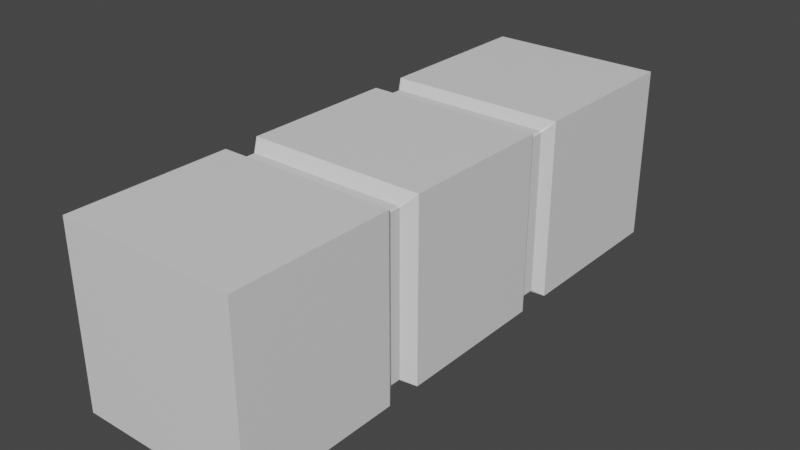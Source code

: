 # Source: questionTut.blend  (saved by Blender 3.3.6; exported with 4.5.12 LTS)
import bpy
from mathutils import Matrix  # noqa: F401  (used for matrix-valued properties, if any)

bpy.ops.wm.read_factory_settings(use_empty=True)
scene = bpy.context.scene
scene.name = 'Scene'

# ---- collections
col_collection = bpy.data.collections.new('Collection'); scene.collection.children.link(col_collection)

# ---- materials (node trees are filled in below, after node groups)
mat_material = bpy.data.materials.new('Material')
mat_material.alpha_threshold = 0.0
mat_material.use_transparent_shadow = False
mat_material.roughness = 0.5
mat_material.line_color = (0.0, 0.0, 0.0, 1.0)

# ---- material node trees
mat_material.use_nodes = True; mat_material.node_tree.nodes.clear()
_N = mat_material.node_tree.nodes; _L = mat_material.node_tree.links
n0 = _N.new('ShaderNodeOutputMaterial'); n0.name = 'Material Output'; n0.location = (300, 300)
n1 = _N.new('ShaderNodeBsdfPrincipled'); n1.name = 'Principled BSDF'; n1.location = (10, 300)
n1.distribution = 'GGX'
n1.subsurface_method = 'RANDOM_WALK_SKIN'
n1.inputs[3].default_value = 1.45
n1.inputs[27].default_value = (0.0, 0.0, 0.0, 1.0)
n1.inputs[28].default_value = 1.0
_L.new(n1.outputs[0], n0.inputs[0])
n0.is_active_output = True

# ---- world
world_world = bpy.data.worlds.new('World'); scene.world = world_world
world_world.use_nodes = True; world_world.node_tree.nodes.clear()
_N = world_world.node_tree.nodes; _L = world_world.node_tree.links
n0 = _N.new('ShaderNodeOutputWorld'); n0.name = 'World Output'; n0.location = (300, 300)
n1 = _N.new('ShaderNodeBackground'); n1.name = 'Background'; n1.location = (10, 300)
n1.inputs[0].default_value = (0.05088, 0.05088, 0.05088, 1.0)
_L.new(n1.outputs[0], n0.inputs[0])
n0.is_active_output = True
world_world.color = (0.05088, 0.05088, 0.05088)
world_world.use_sun_shadow = False
world_world.sun_shadow_jitter_overblur = 0.0

# ---- meshes
me_cube = bpy.data.meshes.new('Cube')
me_cube.from_pydata([(1.0, 4.312, 1.0), (1.0, 4.312, -1.0), (-1.0, 4.312, 1.0), (-1.0, 4.312, -1.0), (1.0, -1.969, 1.0), (1.0, -1.969, -1.0), (-1.0, -1.969, 1.0), (-1.0, -1.969, -1.0), (0.8997, 0.08673, 0.8923), (1.0, 0.2245, 1.0), (0.8923, 0.08673, 0.8997), (0.8997, 0.08673, -0.8923), (0.8923, 0.08673, -0.8997), (1.0, 0.2245, -1.0), (-0.8997, 0.08673, 0.8923), (-0.8923, 0.08673, 0.8997), (-1.0, 0.2245, 1.0), (-0.8997, 0.08673, -0.8923), (-1.0, 0.2245, -1.0), (-0.8923, 0.08673, -0.8997), (0.8997, -0.03472, 0.8923), (0.8923, -0.03472, 0.8997), (1.0, -0.1724, 1.0), (1.0, -0.1724, -1.0), (0.8923, -0.03472, -0.8997), (0.8997, -0.03472, -0.8923), (-1.0, -0.1724, 1.0), (-0.8923, -0.03472, 0.8997), (-0.8997, -0.03472, 0.8923), (-0.8997, -0.03472, -0.8923), (-0.8923, -0.03472, -0.8997), (-1.0, -0.1724, -1.0), (0.9197, 2.249, 0.9021), (1.0, 2.382, 1.0), (0.9021, 2.249, 0.9197), (0.9197, 2.249, -0.9021), (0.9021, 2.249, -0.9197), (1.0, 2.382, -1.0), (-0.9197, 2.249, 0.9021), (-0.9021, 2.249, 0.9197), (-1.0, 2.382, 1.0), (-0.9197, 2.249, -0.9021), (-1.0, 2.382, -1.0), (-0.9021, 2.249, -0.9197), (0.9197, 2.105, 0.9021), (0.9021, 2.105, 0.9197), (1.0, 1.972, 1.0), (1.0, 1.972, -1.0), (0.9021, 2.105, -0.9197), (0.9197, 2.105, -0.9021), (-1.0, 1.972, 1.0), (-0.9021, 2.105, 0.9197), (-0.9197, 2.105, 0.9021), (-0.9197, 2.105, -0.9021), (-0.9021, 2.105, -0.9197), (-1.0, 1.972, -1.0), (-0.8923, 0.02601, -0.8997), (-0.8997, 0.02601, -0.8923), (-0.8923, 0.02601, 0.8997), (-0.8997, 0.02601, 0.8923), (0.8997, 0.02601, -0.8923), (0.8923, 0.02601, -0.8997), (0.8923, 0.02601, 0.8997), (0.8997, 0.02601, 0.8923), (-0.9021, 2.177, -0.9197), (-0.9197, 2.177, -0.9021), (-0.9021, 2.177, 0.9197), (-0.9197, 2.177, 0.9021), (0.9197, 2.177, -0.9021), (0.9021, 2.177, -0.9197), (0.9197, 2.177, 0.9021), (0.9021, 2.177, 0.9197)], [], [(64, 69, 48, 54), (47, 46, 9, 13), (67, 65, 53, 52), (42, 40, 2, 3), (71, 66, 51, 45), (3, 2, 0, 1), (56, 61, 24, 30), (3, 1, 37, 42), (0, 2, 40, 33), (1, 0, 33, 37), (23, 22, 4, 5), (59, 57, 29, 28), (62, 58, 27, 21), (26, 31, 7, 6), (50, 55, 18, 16), (46, 50, 16, 9), (55, 47, 13, 18), (5, 4, 6, 7), (22, 26, 6, 4), (31, 23, 5, 7), (8, 9, 10), (11, 12, 13), (14, 15, 16), (17, 18, 19), (20, 21, 22), (23, 24, 25), (26, 27, 28), (29, 30, 31), (17, 14, 16, 18), (8, 11, 13, 9), (9, 16, 15, 10), (18, 13, 12, 19), (31, 26, 28, 29), (22, 23, 25, 20), (21, 27, 26, 22), (30, 24, 23, 31), (56, 30, 29, 57), (58, 15, 14, 59), (60, 25, 24, 61), (62, 21, 20, 63), (60, 63, 20, 25), (32, 33, 34), (35, 36, 37), (38, 39, 40), (41, 42, 43), (44, 45, 46), (47, 48, 49), (50, 51, 52), (53, 54, 55), (41, 38, 40, 42), (32, 35, 37, 33), (33, 40, 39, 34), (42, 37, 36, 43), (55, 50, 52, 53), (46, 47, 49, 44), (45, 51, 50, 46), (54, 48, 47, 55), (64, 54, 53, 65), (66, 39, 38, 67), (68, 49, 48, 69), (70, 32, 34, 71), (68, 70, 44, 49), (11, 8, 63, 60), (10, 62, 63, 8), (11, 60, 61, 12), (27, 58, 59, 28), (19, 56, 57, 17), (10, 15, 58, 62), (14, 17, 57, 59), (19, 12, 61, 56), (35, 32, 70, 68), (44, 70, 71, 45), (35, 68, 69, 36), (51, 66, 67, 52), (43, 64, 65, 41), (34, 39, 66, 71), (38, 41, 65, 67), (43, 36, 69, 64)])
_uv = me_cube.uv_layers.new(name='UVMap')
_uv.uv.foreach_set('vector', [0.1337, 0.75, 0.3663, 0.75, 0.3663, 0.75, 0.1337, 0.75, 0.375, 0.75, 0.625, 0.75, 0.625, 0.75, 0.375, 0.75, 0.6163, 0.0, 0.3837, 0.0, 0.3837, 0.0, 0.6163, 0.0, 0.375, 0.008718, 0.625, 0.008718, 0.625, 0.25, 0.375, 0.25, 0.6337, 0.75, 0.8663, 0.75, 0.8663, 0.75, 0.6337, 0.75, 0.375, 0.25, 0.625, 0.25, 0.625, 0.5, 0.375, 0.5, 0.1341, 0.75, 0.3659, 0.75, 0.3659, 0.75, 0.1341, 0.75, 0.125, 0.5, 0.375, 0.5, 0.375, 0.7413, 0.125, 0.7413, 0.625, 0.5, 0.875, 0.5, 0.875, 0.7413, 0.625, 0.7413, 0.375, 0.5, 0.625, 0.5, 0.625, 0.7413, 0.375, 0.7413, 0.375, 0.75, 0.625, 0.75, 0.625, 0.75, 0.375, 0.75, 0.6159, 0.0, 0.3841, 0.0, 0.3841, 0.0, 0.6159, 0.0, 0.6341, 0.75, 0.8659, 0.75, 0.8659, 0.75, 0.6341, 0.75, 0.625, 0.0, 0.375, 0.0, 0.375, 0.0, 0.625, 0.0, 0.625, 0.0, 0.375, 0.0, 0.375, 0.0, 0.625, 0.0, 0.625, 0.75, 0.875, 0.75, 0.875, 0.75, 0.625, 0.75, 0.125, 0.75, 0.375, 0.75, 0.375, 0.75, 0.125, 0.75, 0.375, 0.75, 0.625, 0.75, 0.625, 1.0, 0.375, 1.0, 0.625, 0.75, 0.875, 0.75, 0.875, 0.75, 0.625, 0.75, 0.125, 0.75, 0.375, 0.75, 0.375, 0.75, 0.125, 0.75, 0.6159, 0.75, 0.625, 0.75, 0.6341, 0.75, 0.3841, 0.75, 0.3659, 0.75, 0.375, 0.75, 0.6159, 0.0, 0.625, 0.0, 0.625, 0.0, 0.125, 0.75, 0.125, 0.75, 0.1341, 0.75, 0.6159, 0.75, 0.6341, 0.75, 0.625, 0.75, 0.375, 0.75, 0.3659, 0.75, 0.3841, 0.75, 0.625, 0.0, 0.625, 0.0, 0.6159, 0.0, 0.125, 0.75, 0.1341, 0.75, 0.125, 0.75, 0.3841, 0.0, 0.6159, 0.0, 0.625, 0.0, 0.375, 0.0, 0.6159, 0.75, 0.3841, 0.75, 0.375, 0.75, 0.625, 0.75, 0.625, 0.75, 0.875, 0.75, 0.8659, 0.75, 0.6341, 0.75, 0.125, 0.75, 0.375, 0.75, 0.3659, 0.75, 0.1341, 0.75, 0.375, 0.0, 0.625, 0.0, 0.6159, 0.0, 0.3841, 0.0, 0.625, 0.75, 0.375, 0.75, 0.3841, 0.75, 0.6159, 0.75, 0.6341, 0.75, 0.8659, 0.75, 0.875, 0.75, 0.625, 0.75, 0.1341, 0.75, 0.3659, 0.75, 0.375, 0.75, 0.125, 0.75, 0.1341, 0.75, 0.1341, 0.75, 0.125, 0.75, 0.125, 0.75, 0.625, 0.0, 0.625, 0.0, 0.6159, 0.0, 0.6159, 0.0, 0.3841, 0.75, 0.3841, 0.75, 0.3659, 0.75, 0.3659, 0.75, 0.6341, 0.75, 0.6341, 0.75, 0.6159, 0.75, 0.6159, 0.75, 0.3841, 0.75, 0.6159, 0.75, 0.6159, 0.75, 0.3841, 0.75, 0.6163, 0.75, 0.625, 0.7413, 0.6337, 0.75, 0.3837, 0.75, 0.3663, 0.75, 0.375, 0.7413, 0.6163, 0.0, 0.625, 0.0, 0.625, 0.0, 0.125, 0.75, 0.125, 0.75, 0.1337, 0.75, 0.6163, 0.75, 0.6337, 0.75, 0.625, 0.75, 0.375, 0.75, 0.3663, 0.75, 0.3837, 0.75, 0.625, 0.0, 0.625, 0.0, 0.6163, 0.0, 0.125, 0.75, 0.1337, 0.75, 0.125, 0.75, 0.3837, 0.0, 0.6163, 0.0, 0.625, 0.008718, 0.375, 0.008718, 0.6163, 0.75, 0.3837, 0.75, 0.375, 0.7413, 0.625, 0.7413, 0.625, 0.7413, 0.875, 0.7413, 0.8663, 0.75, 0.6337, 0.75, 0.125, 0.7413, 0.375, 0.7413, 0.3663, 0.75, 0.1337, 0.75, 0.375, 0.0, 0.625, 0.0, 0.6163, 0.0, 0.3837, 0.0, 0.625, 0.75, 0.375, 0.75, 0.3837, 0.75, 0.6163, 0.75, 0.6337, 0.75, 0.8663, 0.75, 0.875, 0.75, 0.625, 0.75, 0.1337, 0.75, 0.3663, 0.75, 0.375, 0.75, 0.125, 0.75, 0.1337, 0.75, 0.1337, 0.75, 0.125, 0.75, 0.125, 0.75, 0.625, 0.0, 0.625, 0.0, 0.6163, 0.0, 0.6163, 0.0, 0.3837, 0.75, 0.3837, 0.75, 0.3663, 0.75, 0.3663, 0.75, 0.6163, 0.75, 0.6163, 0.75, 0.6337, 0.75, 0.6337, 0.75, 0.3837, 0.75, 0.6163, 0.75, 0.6163, 0.75, 0.3837, 0.75, 0.3841, 0.75, 0.6159, 0.75, 0.6159, 0.75, 0.3841, 0.75, 0.6341, 0.75, 0.6341, 0.75, 0.6159, 0.75, 0.6159, 0.75, 0.3841, 0.75, 0.3841, 0.75, 0.3659, 0.75, 0.3659, 0.75, 0.625, 0.0, 0.625, 0.0, 0.6159, 0.0, 0.6159, 0.0, 0.1341, 0.75, 0.1341, 0.75, 0.125, 0.75, 0.125, 0.75, 0.6341, 0.75, 0.8659, 0.75, 0.8659, 0.75, 0.6341, 0.75, 0.6159, 0.0, 0.3841, 0.0, 0.3841, 0.0, 0.6159, 0.0, 0.1341, 0.75, 0.3659, 0.75, 0.3659, 0.75, 0.1341, 0.75, 0.3837, 0.75, 0.6163, 0.75, 0.6163, 0.75, 0.3837, 0.75, 0.6163, 0.75, 0.6163, 0.75, 0.6337, 0.75, 0.6337, 0.75, 0.3837, 0.75, 0.3837, 0.75, 0.3663, 0.75, 0.3663, 0.75, 0.625, 0.0, 0.625, 0.0, 0.6163, 0.0, 0.6163, 0.0, 0.1337, 0.75, 0.1337, 0.75, 0.125, 0.75, 0.125, 0.75, 0.6337, 0.75, 0.8663, 0.75, 0.8663, 0.75, 0.6337, 0.75, 0.6163, 0.0, 0.3837, 0.0, 0.3837, 0.0, 0.6163, 0.0, 0.1337, 0.75, 0.3663, 0.75, 0.3663, 0.75, 0.1337, 0.75])
me_cube.materials.append(mat_material)
me_cube.use_mirror_vertex_groups = False
me_cube.update()

# ---- objects
ob_cube = bpy.data.objects.new('Cube', me_cube)

# ---- transforms, parenting, visibility, modifiers, constraints
ob_cube.location = (0.0, 0.341, 0.0)
ob_cube.lock_rotations_4d = False
ob_cube.empty_display_type = 'ARROWS'
ob_cube.lineart.crease_threshold = 0.0

# ---- collection membership
col_collection.objects.link(ob_cube)

# ---- scene / render settings (as saved in the file)
scene.frame_start = 1; scene.frame_end = 250; scene.frame_set(1)
scene.render.engine = 'BLENDER_EEVEE_NEXT'
scene.cycles.sampling_pattern = 'TABULATED_SOBOL'
scene.cycles.use_light_tree = False
scene.view_settings.view_transform = 'Filmic'
bpy.context.view_layer.update()

# ---- added for rendering (the .blend has no active camera and no usable light): camera, sun
cam_auto = bpy.data.cameras.new('AutoCamera')
cam_auto.lens = 50.0
cam_auto.sensor_width = 36.0
cam_auto.clip_end = 1000.0
ob_auto_camera = bpy.data.objects.new('AutoCamera', cam_auto)
scene.collection.objects.link(ob_auto_camera)
ob_auto_camera.location = (6.37408, -6.13643, 5.09927)
ob_auto_camera.rotation_euler = (1.09748, -7.21219e-08, 0.694738)
scene.camera = ob_auto_camera
light_auto_sun = bpy.data.lights.new('AutoSun', 'SUN')
light_auto_sun.energy = 3.0
light_auto_sun.angle = 0.0523599
ob_auto_sun = bpy.data.objects.new('AutoSun', light_auto_sun)
scene.collection.objects.link(ob_auto_sun)
ob_auto_sun.rotation_euler = (0.872665, 0.174533, 0.523599)
bpy.context.view_layer.update()
